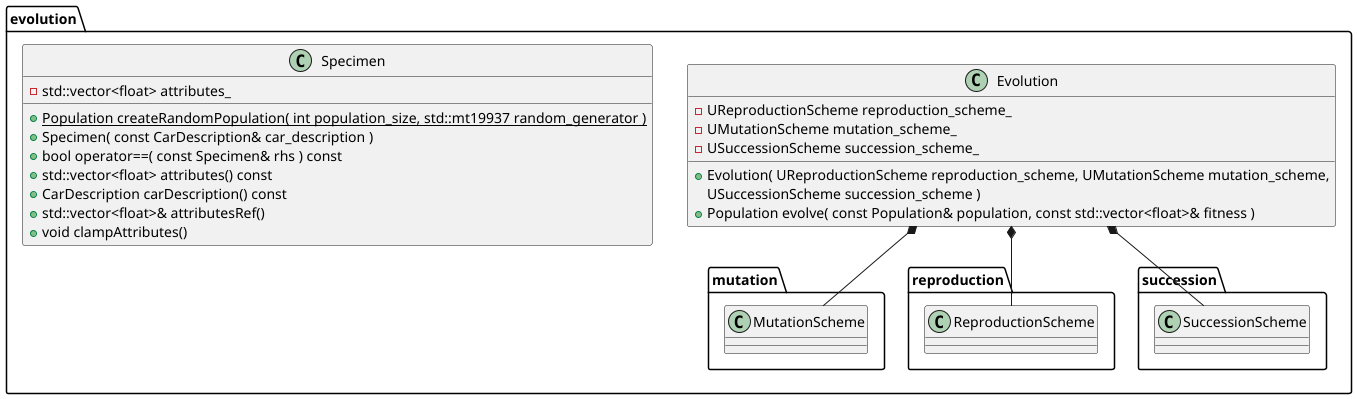

The diagram above was rendered by PlantUML. Its source (embedded in the PNG):
@startuml
'https://plantuml.com/class-diagram

package evolution {
    class Evolution {
        + Evolution( UReproductionScheme reproduction_scheme, UMutationScheme mutation_scheme,
                       USuccessionScheme succession_scheme )
        + Population evolve( const Population& population, const std::vector<float>& fitness )

        - UReproductionScheme reproduction_scheme_
        - UMutationScheme mutation_scheme_
        - USuccessionScheme succession_scheme_
    }

    class Specimen {
        + {static} Population createRandomPopulation( int population_size, std::mt19937 random_generator )
        + Specimen( const CarDescription& car_description )
        + bool operator==( const Specimen& rhs ) const
        + std::vector<float> attributes() const
        + CarDescription carDescription() const
        + std::vector<float>& attributesRef()
        + void clampAttributes()
        - std::vector<float> attributes_
    }

    Evolution *-- mutation.MutationScheme
    Evolution *-- reproduction.ReproductionScheme
    Evolution *-- succession.SuccessionScheme
}
@enduml